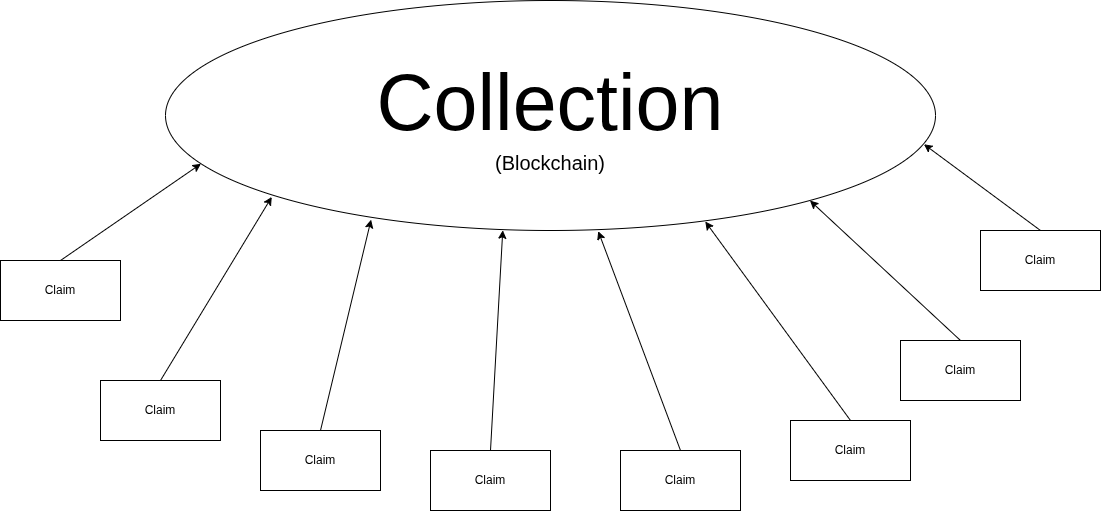

The diagram above was exported from draw.io. Its source (the exported page's mxGraphModel, read from the mxfile embedded in the PNG):
<mxGraphModel dx="1654" dy="1048" grid="1" gridSize="10" guides="1" tooltips="1" connect="1" arrows="1" fold="1" page="1" pageScale="1" pageWidth="1100" pageHeight="850" math="0" shadow="0">
  <root>
    <mxCell id="0" />
    <mxCell id="1" parent="0" />
    <mxCell id="lZ-sLnWMjjq5m13w6iN5-1" parent="1" style="ellipse;whiteSpace=wrap;html=1;" value="&lt;span style=&quot;font-size: 79px;&quot;&gt;Collection&lt;/span&gt;&lt;div&gt;&lt;font style=&quot;font-size: 20px;&quot;&gt;(Blockchain)&lt;/font&gt;&lt;/div&gt;" vertex="1">
      <mxGeometry height="230" width="770" x="165" y="110" as="geometry" />
    </mxCell>
    <mxCell id="lZ-sLnWMjjq5m13w6iN5-2" parent="1" style="rounded=0;whiteSpace=wrap;html=1;" value="Claim" vertex="1">
      <mxGeometry height="60" width="120" y="370" as="geometry" />
    </mxCell>
    <mxCell id="lZ-sLnWMjjq5m13w6iN5-3" edge="1" parent="1" source="lZ-sLnWMjjq5m13w6iN5-2" style="endArrow=classic;html=1;rounded=0;exitX=0.5;exitY=0;exitDx=0;exitDy=0;entryX=0.046;entryY=0.71;entryDx=0;entryDy=0;entryPerimeter=0;" target="lZ-sLnWMjjq5m13w6iN5-1" value="">
      <mxGeometry height="50" relative="1" width="50" as="geometry">
        <mxPoint x="520" y="520" as="sourcePoint" />
        <mxPoint x="570" y="470" as="targetPoint" />
      </mxGeometry>
    </mxCell>
    <mxCell id="lZ-sLnWMjjq5m13w6iN5-5" parent="1" style="rounded=0;whiteSpace=wrap;html=1;" value="Claim" vertex="1">
      <mxGeometry height="60" width="120" x="430" y="560" as="geometry" />
    </mxCell>
    <mxCell id="lZ-sLnWMjjq5m13w6iN5-6" edge="1" parent="1" source="lZ-sLnWMjjq5m13w6iN5-5" style="endArrow=classic;html=1;rounded=0;exitX=0.5;exitY=0;exitDx=0;exitDy=0;entryX=0.438;entryY=0.999;entryDx=0;entryDy=0;entryPerimeter=0;" target="lZ-sLnWMjjq5m13w6iN5-1" value="">
      <mxGeometry height="50" relative="1" width="50" as="geometry">
        <mxPoint x="940" y="712" as="sourcePoint" />
        <mxPoint x="667" y="530" as="targetPoint" />
      </mxGeometry>
    </mxCell>
    <mxCell id="lZ-sLnWMjjq5m13w6iN5-7" parent="1" style="rounded=0;whiteSpace=wrap;html=1;" value="Claim" vertex="1">
      <mxGeometry height="60" width="120" x="260" y="540" as="geometry" />
    </mxCell>
    <mxCell id="lZ-sLnWMjjq5m13w6iN5-8" edge="1" parent="1" source="lZ-sLnWMjjq5m13w6iN5-7" style="endArrow=classic;html=1;rounded=0;exitX=0.5;exitY=0;exitDx=0;exitDy=0;entryX=0.267;entryY=0.953;entryDx=0;entryDy=0;entryPerimeter=0;" target="lZ-sLnWMjjq5m13w6iN5-1" value="">
      <mxGeometry height="50" relative="1" width="50" as="geometry">
        <mxPoint x="790" y="582" as="sourcePoint" />
        <mxPoint x="517" y="400" as="targetPoint" />
      </mxGeometry>
    </mxCell>
    <mxCell id="lZ-sLnWMjjq5m13w6iN5-9" parent="1" style="rounded=0;whiteSpace=wrap;html=1;" value="Claim" vertex="1">
      <mxGeometry height="60" width="120" x="620" y="560" as="geometry" />
    </mxCell>
    <mxCell id="lZ-sLnWMjjq5m13w6iN5-10" edge="1" parent="1" source="lZ-sLnWMjjq5m13w6iN5-9" style="endArrow=classic;html=1;rounded=0;exitX=0.5;exitY=0;exitDx=0;exitDy=0;entryX=0.562;entryY=1.003;entryDx=0;entryDy=0;entryPerimeter=0;" target="lZ-sLnWMjjq5m13w6iN5-1" value="">
      <mxGeometry height="50" relative="1" width="50" as="geometry">
        <mxPoint x="1170" y="682" as="sourcePoint" />
        <mxPoint x="897" y="500" as="targetPoint" />
      </mxGeometry>
    </mxCell>
    <mxCell id="lZ-sLnWMjjq5m13w6iN5-11" parent="1" style="rounded=0;whiteSpace=wrap;html=1;" value="Claim" vertex="1">
      <mxGeometry height="60" width="120" x="100" y="490" as="geometry" />
    </mxCell>
    <mxCell id="lZ-sLnWMjjq5m13w6iN5-12" edge="1" parent="1" source="lZ-sLnWMjjq5m13w6iN5-11" style="endArrow=classic;html=1;rounded=0;exitX=0.5;exitY=0;exitDx=0;exitDy=0;entryX=0.138;entryY=0.854;entryDx=0;entryDy=0;entryPerimeter=0;" target="lZ-sLnWMjjq5m13w6iN5-1" value="">
      <mxGeometry height="50" relative="1" width="50" as="geometry">
        <mxPoint x="510" y="712" as="sourcePoint" />
        <mxPoint x="237" y="530" as="targetPoint" />
      </mxGeometry>
    </mxCell>
    <mxCell id="lZ-sLnWMjjq5m13w6iN5-13" parent="1" style="rounded=0;whiteSpace=wrap;html=1;" value="Claim" vertex="1">
      <mxGeometry height="60" width="120" x="900" y="450" as="geometry" />
    </mxCell>
    <mxCell id="lZ-sLnWMjjq5m13w6iN5-14" edge="1" parent="1" source="lZ-sLnWMjjq5m13w6iN5-13" style="endArrow=classic;html=1;rounded=0;exitX=0.5;exitY=0;exitDx=0;exitDy=0;entryX=0.837;entryY=0.87;entryDx=0;entryDy=0;entryPerimeter=0;" target="lZ-sLnWMjjq5m13w6iN5-1" value="">
      <mxGeometry height="50" relative="1" width="50" as="geometry">
        <mxPoint x="1400" y="702" as="sourcePoint" />
        <mxPoint x="1127" y="520" as="targetPoint" />
      </mxGeometry>
    </mxCell>
    <mxCell id="lZ-sLnWMjjq5m13w6iN5-15" parent="1" style="rounded=0;whiteSpace=wrap;html=1;" value="Claim" vertex="1">
      <mxGeometry height="60" width="120" x="790" y="530" as="geometry" />
    </mxCell>
    <mxCell id="lZ-sLnWMjjq5m13w6iN5-16" edge="1" parent="1" source="lZ-sLnWMjjq5m13w6iN5-15" style="endArrow=classic;html=1;rounded=0;exitX=0.5;exitY=0;exitDx=0;exitDy=0;entryX=0.701;entryY=0.961;entryDx=0;entryDy=0;entryPerimeter=0;" target="lZ-sLnWMjjq5m13w6iN5-1" value="">
      <mxGeometry height="50" relative="1" width="50" as="geometry">
        <mxPoint x="1390" y="712" as="sourcePoint" />
        <mxPoint x="1117" y="530" as="targetPoint" />
      </mxGeometry>
    </mxCell>
    <mxCell id="lZ-sLnWMjjq5m13w6iN5-17" parent="1" style="rounded=0;whiteSpace=wrap;html=1;" value="Claim" vertex="1">
      <mxGeometry height="60" width="120" x="980" y="340" as="geometry" />
    </mxCell>
    <mxCell id="lZ-sLnWMjjq5m13w6iN5-18" edge="1" parent="1" source="lZ-sLnWMjjq5m13w6iN5-17" style="endArrow=classic;html=1;rounded=0;exitX=0.5;exitY=0;exitDx=0;exitDy=0;entryX=0.985;entryY=0.625;entryDx=0;entryDy=0;entryPerimeter=0;" target="lZ-sLnWMjjq5m13w6iN5-1" value="">
      <mxGeometry height="50" relative="1" width="50" as="geometry">
        <mxPoint x="1102" y="458" as="sourcePoint" />
        <mxPoint x="930" y="380" as="targetPoint" />
      </mxGeometry>
    </mxCell>
  </root>
</mxGraphModel>